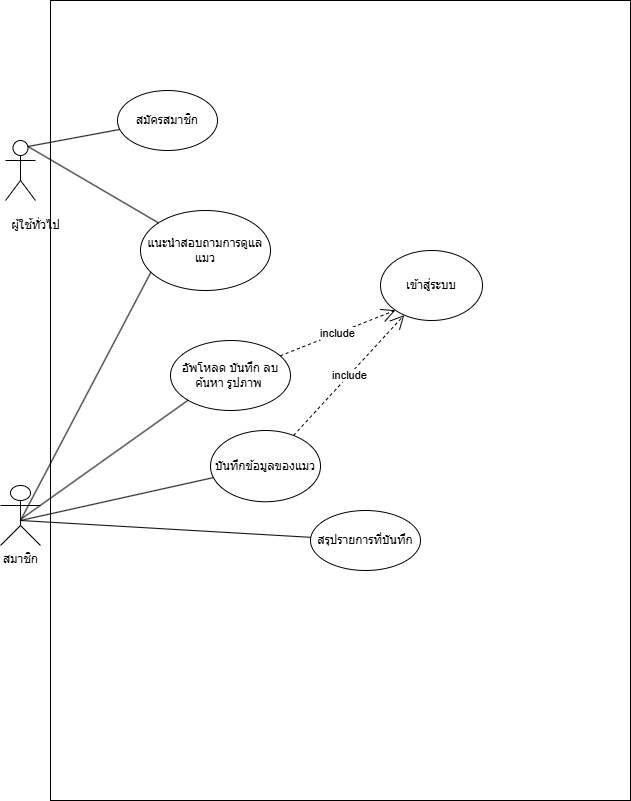

The diagram above was exported from draw.io. Its source (the exported page's mxGraphModel, read from the mxfile embedded in the PNG):
<mxGraphModel dx="1050" dy="557" grid="1" gridSize="10" guides="1" tooltips="1" connect="1" arrows="1" fold="1" page="1" pageScale="1" pageWidth="827" pageHeight="1169" math="0" shadow="0">
  <root>
    <mxCell id="0" />
    <mxCell id="1" parent="0" />
    <mxCell id="BPQsxlm1mu2nzBs6qyeF-19" value="" style="rounded=0;whiteSpace=wrap;html=1;rotation=-90;" parent="1" vertex="1">
      <mxGeometry x="-10" y="210" width="800" height="580" as="geometry" />
    </mxCell>
    <mxCell id="tCCp3WMJv-PZ3tn-Fe3B-2" value="" style="shape=umlActor;verticalLabelPosition=bottom;verticalAlign=top;html=1;outlineConnect=0;" parent="1" vertex="1">
      <mxGeometry x="55" y="240" width="30" height="60" as="geometry" />
    </mxCell>
    <mxCell id="tCCp3WMJv-PZ3tn-Fe3B-5" value="ผู้ใช้ทั่วไป" style="text;html=1;align=center;verticalAlign=middle;resizable=0;points=[];autosize=1;strokeColor=none;fillColor=none;" parent="1" vertex="1">
      <mxGeometry x="50" y="310" width="70" height="30" as="geometry" />
    </mxCell>
    <mxCell id="tCCp3WMJv-PZ3tn-Fe3B-6" value="สมาชิก" style="shape=umlActor;verticalLabelPosition=bottom;verticalAlign=top;html=1;outlineConnect=0;" parent="1" vertex="1">
      <mxGeometry x="50" y="585" width="40" height="60" as="geometry" />
    </mxCell>
    <mxCell id="tCCp3WMJv-PZ3tn-Fe3B-9" value="สมัครสมาชิก" style="ellipse;whiteSpace=wrap;html=1;" parent="1" vertex="1">
      <mxGeometry x="167" y="190" width="100" height="60" as="geometry" />
    </mxCell>
    <mxCell id="tCCp3WMJv-PZ3tn-Fe3B-10" value="เข้าสู่ระบบ" style="ellipse;whiteSpace=wrap;html=1;" parent="1" vertex="1">
      <mxGeometry x="430" y="350" width="102" height="70" as="geometry" />
    </mxCell>
    <mxCell id="tCCp3WMJv-PZ3tn-Fe3B-11" value="อัพโหลด บันทึก ลบ ค้นหา รูปภาพ&amp;nbsp;" style="ellipse;whiteSpace=wrap;html=1;" parent="1" vertex="1">
      <mxGeometry x="220" y="440" width="120" height="70" as="geometry" />
    </mxCell>
    <mxCell id="tCCp3WMJv-PZ3tn-Fe3B-12" value="แนะนำสอบถามการดูแลแมว" style="ellipse;whiteSpace=wrap;html=1;" parent="1" vertex="1">
      <mxGeometry x="190" y="310" width="130" height="80" as="geometry" />
    </mxCell>
    <mxCell id="tCCp3WMJv-PZ3tn-Fe3B-13" value="บันทึกข้อมูลของแมว" style="ellipse;whiteSpace=wrap;html=1;" parent="1" vertex="1">
      <mxGeometry x="260" y="530" width="110" height="71.25" as="geometry" />
    </mxCell>
    <mxCell id="tCCp3WMJv-PZ3tn-Fe3B-15" value="สรุปรายการที่บันทึก" style="ellipse;whiteSpace=wrap;html=1;" parent="1" vertex="1">
      <mxGeometry x="360" y="610" width="110" height="60" as="geometry" />
    </mxCell>
    <mxCell id="tCCp3WMJv-PZ3tn-Fe3B-21" value="" style="endArrow=none;html=1;rounded=0;entryX=0;entryY=1;entryDx=0;entryDy=0;" parent="1" target="tCCp3WMJv-PZ3tn-Fe3B-11" edge="1">
      <mxGeometry width="50" height="50" relative="1" as="geometry">
        <mxPoint x="70" y="619" as="sourcePoint" />
        <mxPoint x="200" y="580" as="targetPoint" />
      </mxGeometry>
    </mxCell>
    <mxCell id="tCCp3WMJv-PZ3tn-Fe3B-22" value="" style="endArrow=none;html=1;rounded=0;entryX=0.082;entryY=0.766;entryDx=0;entryDy=0;entryPerimeter=0;" parent="1" target="tCCp3WMJv-PZ3tn-Fe3B-12" edge="1">
      <mxGeometry width="50" height="50" relative="1" as="geometry">
        <mxPoint x="70" y="620" as="sourcePoint" />
        <mxPoint x="200" y="580" as="targetPoint" />
      </mxGeometry>
    </mxCell>
    <mxCell id="tCCp3WMJv-PZ3tn-Fe3B-24" value="" style="endArrow=none;html=1;rounded=0;exitX=0.75;exitY=0.1;exitDx=0;exitDy=0;exitPerimeter=0;" parent="1" source="tCCp3WMJv-PZ3tn-Fe3B-2" target="tCCp3WMJv-PZ3tn-Fe3B-9" edge="1">
      <mxGeometry width="50" height="50" relative="1" as="geometry">
        <mxPoint x="100" y="280" as="sourcePoint" />
        <mxPoint x="150" y="230" as="targetPoint" />
      </mxGeometry>
    </mxCell>
    <mxCell id="tCCp3WMJv-PZ3tn-Fe3B-25" value="" style="endArrow=none;html=1;rounded=0;exitX=0.75;exitY=0.1;exitDx=0;exitDy=0;exitPerimeter=0;" parent="1" source="tCCp3WMJv-PZ3tn-Fe3B-2" target="tCCp3WMJv-PZ3tn-Fe3B-12" edge="1">
      <mxGeometry width="50" height="50" relative="1" as="geometry">
        <mxPoint x="90" y="329" as="sourcePoint" />
        <mxPoint x="230" y="280" as="targetPoint" />
      </mxGeometry>
    </mxCell>
    <mxCell id="tCCp3WMJv-PZ3tn-Fe3B-34" value="" style="endArrow=none;html=1;rounded=0;" parent="1" target="tCCp3WMJv-PZ3tn-Fe3B-13" edge="1">
      <mxGeometry width="50" height="50" relative="1" as="geometry">
        <mxPoint x="70" y="620" as="sourcePoint" />
        <mxPoint x="340" y="460" as="targetPoint" />
      </mxGeometry>
    </mxCell>
    <mxCell id="BPQsxlm1mu2nzBs6qyeF-10" value="include" style="endArrow=open;endSize=12;dashed=1;html=1;rounded=0;entryX=0;entryY=1;entryDx=0;entryDy=0;" parent="1" source="tCCp3WMJv-PZ3tn-Fe3B-11" target="tCCp3WMJv-PZ3tn-Fe3B-10" edge="1">
      <mxGeometry width="160" relative="1" as="geometry">
        <mxPoint x="254" y="540" as="sourcePoint" />
        <mxPoint x="414" y="540" as="targetPoint" />
      </mxGeometry>
    </mxCell>
    <mxCell id="BPQsxlm1mu2nzBs6qyeF-11" value="include" style="endArrow=open;endSize=12;dashed=1;html=1;rounded=0;" parent="1" source="tCCp3WMJv-PZ3tn-Fe3B-13" target="tCCp3WMJv-PZ3tn-Fe3B-10" edge="1">
      <mxGeometry width="160" relative="1" as="geometry">
        <mxPoint x="303" y="543" as="sourcePoint" />
        <mxPoint x="375" y="440" as="targetPoint" />
      </mxGeometry>
    </mxCell>
    <mxCell id="nLsvHGk-zULYsbu34k_F-1" value="" style="endArrow=none;html=1;rounded=0;" parent="1" target="tCCp3WMJv-PZ3tn-Fe3B-15" edge="1">
      <mxGeometry width="50" height="50" relative="1" as="geometry">
        <mxPoint x="70" y="620" as="sourcePoint" />
        <mxPoint x="211" y="381" as="targetPoint" />
      </mxGeometry>
    </mxCell>
  </root>
</mxGraphModel>